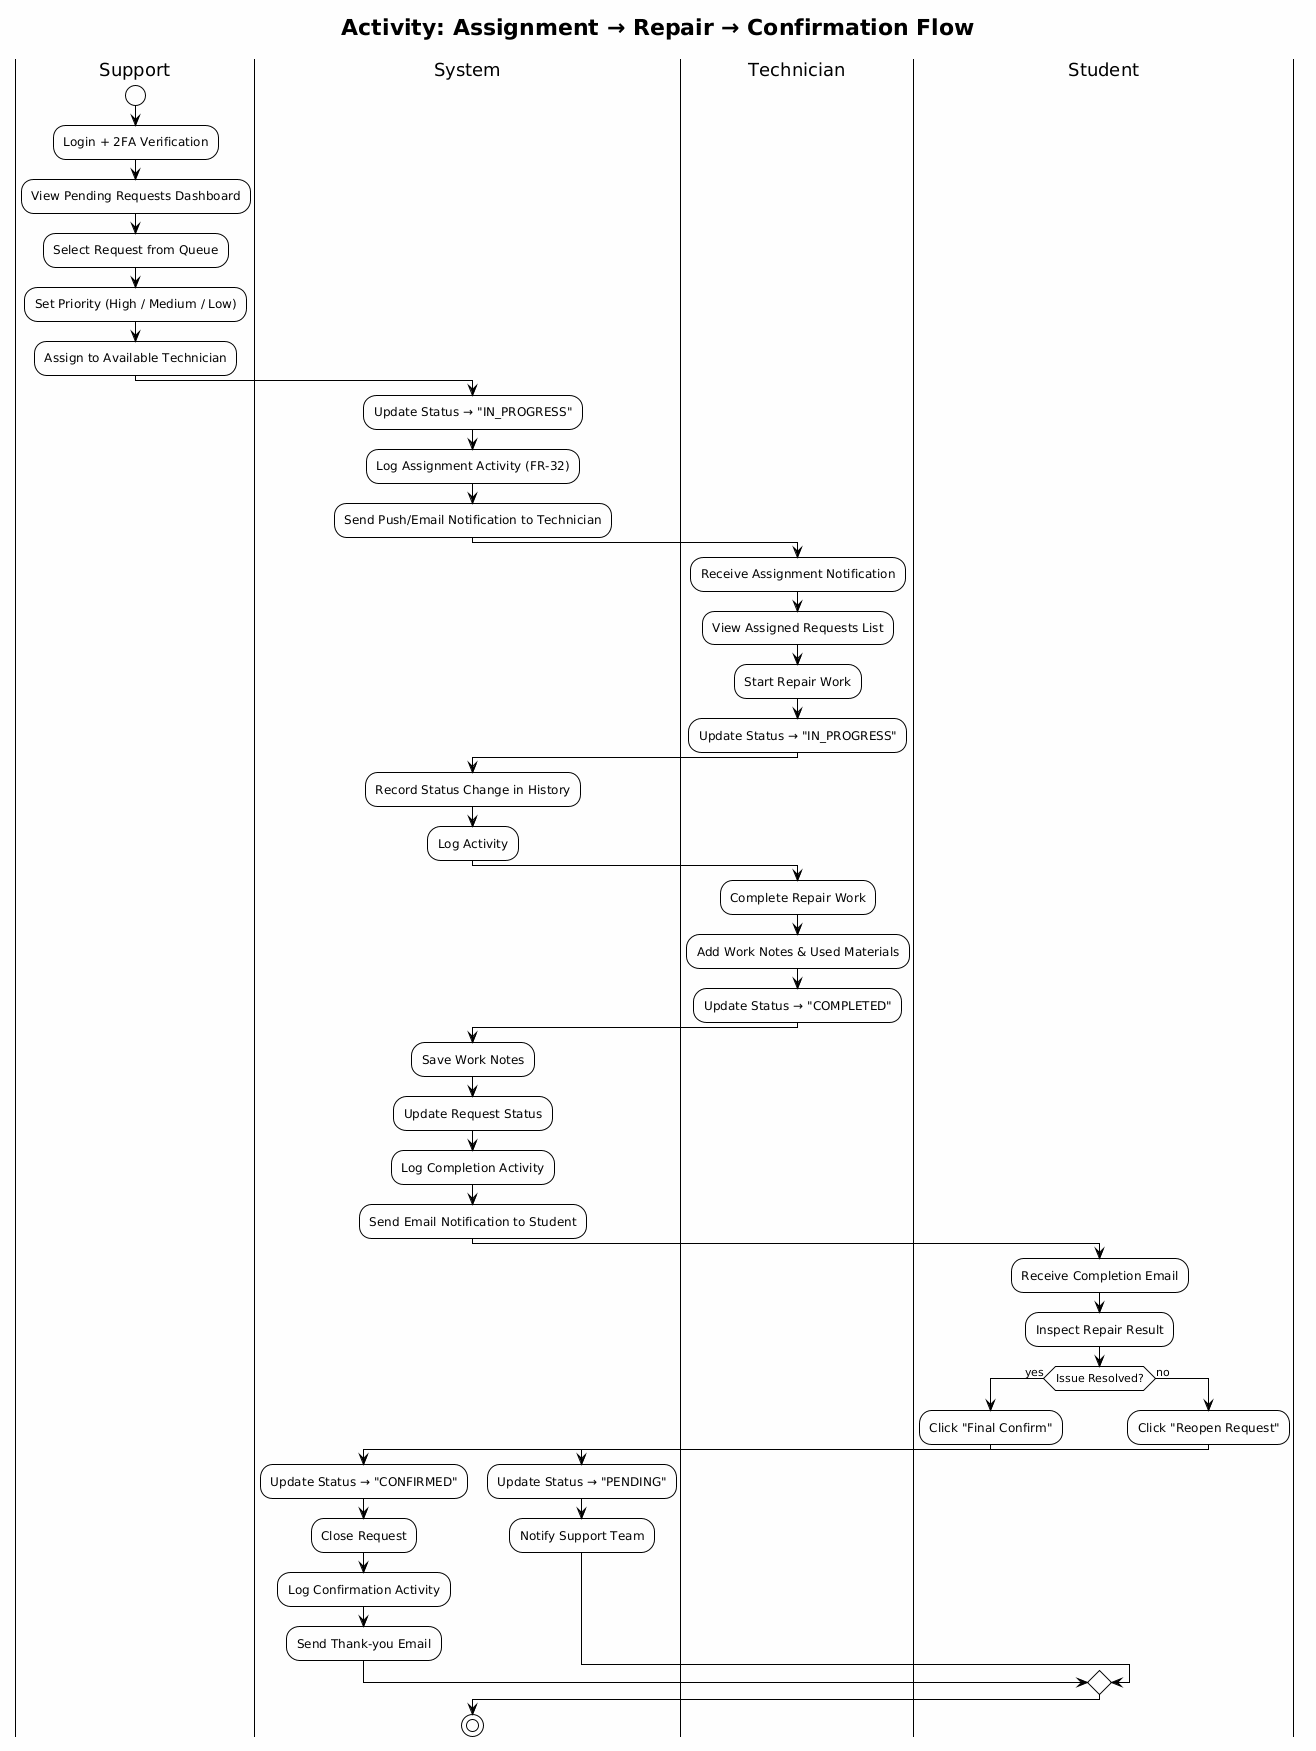

The diagram above was rendered by PlantUML. Its source (embedded in the PNG):
@startuml
!theme plain
skinparam backgroundColor #FEFEFE

title Activity: Assignment → Repair → Confirmation Flow

|Support|
start
:Login + 2FA Verification;
:View Pending Requests Dashboard;
:Select Request from Queue;
:Set Priority (High / Medium / Low);
:Assign to Available Technician;

|System|
:Update Status → "IN_PROGRESS";
:Log Assignment Activity (FR-32);
:Send Push/Email Notification to Technician;

|Technician|
:Receive Assignment Notification;
:View Assigned Requests List;
:Start Repair Work;
:Update Status → "IN_PROGRESS";

|System|
:Record Status Change in History;
:Log Activity;

|Technician|
:Complete Repair Work;
:Add Work Notes & Used Materials;
:Update Status → "COMPLETED";

|System|
:Save Work Notes;
:Update Request Status;
:Log Completion Activity;
:Send Email Notification to Student;

|Student|
:Receive Completion Email;
:Inspect Repair Result;

if (Issue Resolved?) then (yes)
  :Click "Final Confirm";
  |System|
  :Update Status → "CONFIRMED";
  :Close Request;
  :Log Confirmation Activity;
  :Send Thank-you Email;
else (no)
  |Student|
  :Click "Reopen Request";
  |System|
  :Update Status → "PENDING";
  :Notify Support Team;
endif

stop
@enduml